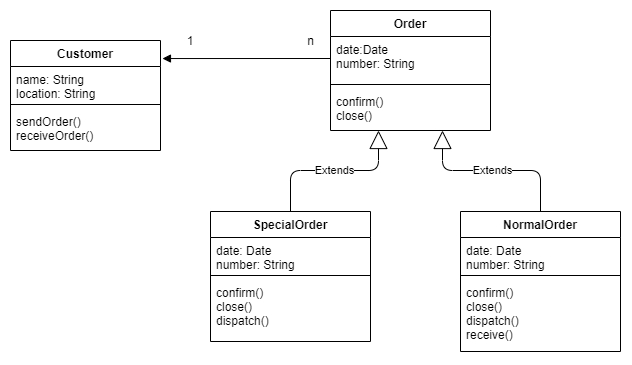

The diagram above was exported from draw.io. Its source (the exported page's mxGraphModel, read from the mxfile embedded in the PNG):
<mxGraphModel dx="958" dy="1131" grid="1" gridSize="10" guides="1" tooltips="1" connect="1" arrows="1" fold="1" page="1" pageScale="1" pageWidth="850" pageHeight="1100" math="0" shadow="0">
  <root>
    <mxCell id="0" />
    <mxCell id="1" parent="0" />
    <mxCell id="fhmwDrx0AiTL6_t_FTxr-9" value="SpecialOrder" style="swimlane;fontStyle=1;align=center;verticalAlign=top;childLayout=stackLayout;horizontal=1;startSize=26;horizontalStack=0;resizeParent=1;resizeParentMax=0;resizeLast=0;collapsible=1;marginBottom=0;" vertex="1" parent="1">
      <mxGeometry x="300" y="321" width="160" height="130" as="geometry" />
    </mxCell>
    <mxCell id="fhmwDrx0AiTL6_t_FTxr-10" value="date: Date&#10;number: String" style="text;strokeColor=none;fillColor=none;align=left;verticalAlign=top;spacingLeft=4;spacingRight=4;overflow=hidden;rotatable=0;points=[[0,0.5],[1,0.5]];portConstraint=eastwest;" vertex="1" parent="fhmwDrx0AiTL6_t_FTxr-9">
      <mxGeometry y="26" width="160" height="34" as="geometry" />
    </mxCell>
    <mxCell id="fhmwDrx0AiTL6_t_FTxr-11" value="" style="line;strokeWidth=1;fillColor=none;align=left;verticalAlign=middle;spacingTop=-1;spacingLeft=3;spacingRight=3;rotatable=0;labelPosition=right;points=[];portConstraint=eastwest;" vertex="1" parent="fhmwDrx0AiTL6_t_FTxr-9">
      <mxGeometry y="60" width="160" height="8" as="geometry" />
    </mxCell>
    <mxCell id="fhmwDrx0AiTL6_t_FTxr-12" value="confirm()&#10;close()&#10;dispatch()" style="text;strokeColor=none;fillColor=none;align=left;verticalAlign=top;spacingLeft=4;spacingRight=4;overflow=hidden;rotatable=0;points=[[0,0.5],[1,0.5]];portConstraint=eastwest;" vertex="1" parent="fhmwDrx0AiTL6_t_FTxr-9">
      <mxGeometry y="68" width="160" height="62" as="geometry" />
    </mxCell>
    <mxCell id="fhmwDrx0AiTL6_t_FTxr-5" value="Order" style="swimlane;fontStyle=1;align=center;verticalAlign=top;childLayout=stackLayout;horizontal=1;startSize=26;horizontalStack=0;resizeParent=1;resizeParentMax=0;resizeLast=0;collapsible=1;marginBottom=0;" vertex="1" parent="1">
      <mxGeometry x="420" y="120" width="160" height="120" as="geometry" />
    </mxCell>
    <mxCell id="fhmwDrx0AiTL6_t_FTxr-6" value="date:Date&#10;number: String" style="text;strokeColor=none;fillColor=none;align=left;verticalAlign=top;spacingLeft=4;spacingRight=4;overflow=hidden;rotatable=0;points=[[0,0.5],[1,0.5]];portConstraint=eastwest;" vertex="1" parent="fhmwDrx0AiTL6_t_FTxr-5">
      <mxGeometry y="26" width="160" height="44" as="geometry" />
    </mxCell>
    <mxCell id="fhmwDrx0AiTL6_t_FTxr-7" value="" style="line;strokeWidth=1;fillColor=none;align=left;verticalAlign=middle;spacingTop=-1;spacingLeft=3;spacingRight=3;rotatable=0;labelPosition=right;points=[];portConstraint=eastwest;" vertex="1" parent="fhmwDrx0AiTL6_t_FTxr-5">
      <mxGeometry y="70" width="160" height="8" as="geometry" />
    </mxCell>
    <mxCell id="fhmwDrx0AiTL6_t_FTxr-8" value="confirm()&#10;close()" style="text;strokeColor=none;fillColor=none;align=left;verticalAlign=top;spacingLeft=4;spacingRight=4;overflow=hidden;rotatable=0;points=[[0,0.5],[1,0.5]];portConstraint=eastwest;" vertex="1" parent="fhmwDrx0AiTL6_t_FTxr-5">
      <mxGeometry y="78" width="160" height="42" as="geometry" />
    </mxCell>
    <mxCell id="fhmwDrx0AiTL6_t_FTxr-17" value="" style="endArrow=block;endFill=1;html=1;edgeStyle=orthogonalEdgeStyle;align=left;verticalAlign=top;entryX=1.013;entryY=0.164;entryDx=0;entryDy=0;entryPerimeter=0;exitX=0;exitY=0.5;exitDx=0;exitDy=0;" edge="1" parent="1" source="fhmwDrx0AiTL6_t_FTxr-6" target="fhmwDrx0AiTL6_t_FTxr-1">
      <mxGeometry x="-1" relative="1" as="geometry">
        <mxPoint x="380" y="190" as="sourcePoint" />
        <mxPoint x="300" y="200" as="targetPoint" />
      </mxGeometry>
    </mxCell>
    <mxCell id="fhmwDrx0AiTL6_t_FTxr-1" value="Customer" style="swimlane;fontStyle=1;align=center;verticalAlign=top;childLayout=stackLayout;horizontal=1;startSize=26;horizontalStack=0;resizeParent=1;resizeParentMax=0;resizeLast=0;collapsible=1;marginBottom=0;" vertex="1" parent="1">
      <mxGeometry x="100" y="150" width="150" height="110" as="geometry">
        <mxRectangle x="100" y="190" width="100" height="26" as="alternateBounds" />
      </mxGeometry>
    </mxCell>
    <mxCell id="fhmwDrx0AiTL6_t_FTxr-2" value="name: String&#10;location: String" style="text;strokeColor=none;fillColor=none;align=left;verticalAlign=top;spacingLeft=4;spacingRight=4;overflow=hidden;rotatable=0;points=[[0,0.5],[1,0.5]];portConstraint=eastwest;" vertex="1" parent="fhmwDrx0AiTL6_t_FTxr-1">
      <mxGeometry y="26" width="150" height="34" as="geometry" />
    </mxCell>
    <mxCell id="fhmwDrx0AiTL6_t_FTxr-3" value="" style="line;strokeWidth=1;fillColor=none;align=left;verticalAlign=middle;spacingTop=-1;spacingLeft=3;spacingRight=3;rotatable=0;labelPosition=right;points=[];portConstraint=eastwest;" vertex="1" parent="fhmwDrx0AiTL6_t_FTxr-1">
      <mxGeometry y="60" width="150" height="8" as="geometry" />
    </mxCell>
    <mxCell id="fhmwDrx0AiTL6_t_FTxr-4" value="sendOrder()&#10;receiveOrder()" style="text;strokeColor=none;fillColor=none;align=left;verticalAlign=top;spacingLeft=4;spacingRight=4;overflow=hidden;rotatable=0;points=[[0,0.5],[1,0.5]];portConstraint=eastwest;" vertex="1" parent="fhmwDrx0AiTL6_t_FTxr-1">
      <mxGeometry y="68" width="150" height="42" as="geometry" />
    </mxCell>
    <mxCell id="fhmwDrx0AiTL6_t_FTxr-19" value="n" style="text;html=1;align=center;verticalAlign=middle;resizable=0;points=[];autosize=1;" vertex="1" parent="1">
      <mxGeometry x="390" y="140" width="20" height="20" as="geometry" />
    </mxCell>
    <mxCell id="fhmwDrx0AiTL6_t_FTxr-20" value="1" style="text;html=1;strokeColor=none;fillColor=none;align=center;verticalAlign=middle;whiteSpace=wrap;rounded=0;" vertex="1" parent="1">
      <mxGeometry x="260" y="140" width="40" height="20" as="geometry" />
    </mxCell>
    <mxCell id="fhmwDrx0AiTL6_t_FTxr-21" value="Extends" style="endArrow=block;endSize=16;endFill=0;html=1;exitX=0.5;exitY=0;exitDx=0;exitDy=0;entryX=0.3;entryY=1;entryDx=0;entryDy=0;entryPerimeter=0;" edge="1" parent="1" source="fhmwDrx0AiTL6_t_FTxr-9" target="fhmwDrx0AiTL6_t_FTxr-8">
      <mxGeometry width="160" relative="1" as="geometry">
        <mxPoint x="290" y="580" as="sourcePoint" />
        <mxPoint x="490" y="250" as="targetPoint" />
        <Array as="points">
          <mxPoint x="380" y="280" />
          <mxPoint x="468" y="280" />
        </Array>
      </mxGeometry>
    </mxCell>
    <mxCell id="fhmwDrx0AiTL6_t_FTxr-22" value="Extends" style="endArrow=block;endSize=16;endFill=0;html=1;entryX=0.7;entryY=1;entryDx=0;entryDy=0;entryPerimeter=0;exitX=0.5;exitY=0;exitDx=0;exitDy=0;" edge="1" parent="1" source="fhmwDrx0AiTL6_t_FTxr-13" target="fhmwDrx0AiTL6_t_FTxr-8">
      <mxGeometry width="160" relative="1" as="geometry">
        <mxPoint x="330" y="400" as="sourcePoint" />
        <mxPoint x="490" y="400" as="targetPoint" />
        <Array as="points">
          <mxPoint x="630" y="280" />
          <mxPoint x="532" y="280" />
        </Array>
      </mxGeometry>
    </mxCell>
    <mxCell id="fhmwDrx0AiTL6_t_FTxr-13" value="NormalOrder" style="swimlane;fontStyle=1;align=center;verticalAlign=top;childLayout=stackLayout;horizontal=1;startSize=26;horizontalStack=0;resizeParent=1;resizeParentMax=0;resizeLast=0;collapsible=1;marginBottom=0;" vertex="1" parent="1">
      <mxGeometry x="550" y="321" width="160" height="140" as="geometry" />
    </mxCell>
    <mxCell id="fhmwDrx0AiTL6_t_FTxr-14" value="date: Date&#10;number: String" style="text;strokeColor=none;fillColor=none;align=left;verticalAlign=top;spacingLeft=4;spacingRight=4;overflow=hidden;rotatable=0;points=[[0,0.5],[1,0.5]];portConstraint=eastwest;" vertex="1" parent="fhmwDrx0AiTL6_t_FTxr-13">
      <mxGeometry y="26" width="160" height="34" as="geometry" />
    </mxCell>
    <mxCell id="fhmwDrx0AiTL6_t_FTxr-15" value="" style="line;strokeWidth=1;fillColor=none;align=left;verticalAlign=middle;spacingTop=-1;spacingLeft=3;spacingRight=3;rotatable=0;labelPosition=right;points=[];portConstraint=eastwest;" vertex="1" parent="fhmwDrx0AiTL6_t_FTxr-13">
      <mxGeometry y="60" width="160" height="8" as="geometry" />
    </mxCell>
    <mxCell id="fhmwDrx0AiTL6_t_FTxr-16" value="confirm()&#10;close()&#10;dispatch()&#10;receive()" style="text;strokeColor=none;fillColor=none;align=left;verticalAlign=top;spacingLeft=4;spacingRight=4;overflow=hidden;rotatable=0;points=[[0,0.5],[1,0.5]];portConstraint=eastwest;" vertex="1" parent="fhmwDrx0AiTL6_t_FTxr-13">
      <mxGeometry y="68" width="160" height="72" as="geometry" />
    </mxCell>
  </root>
</mxGraphModel>